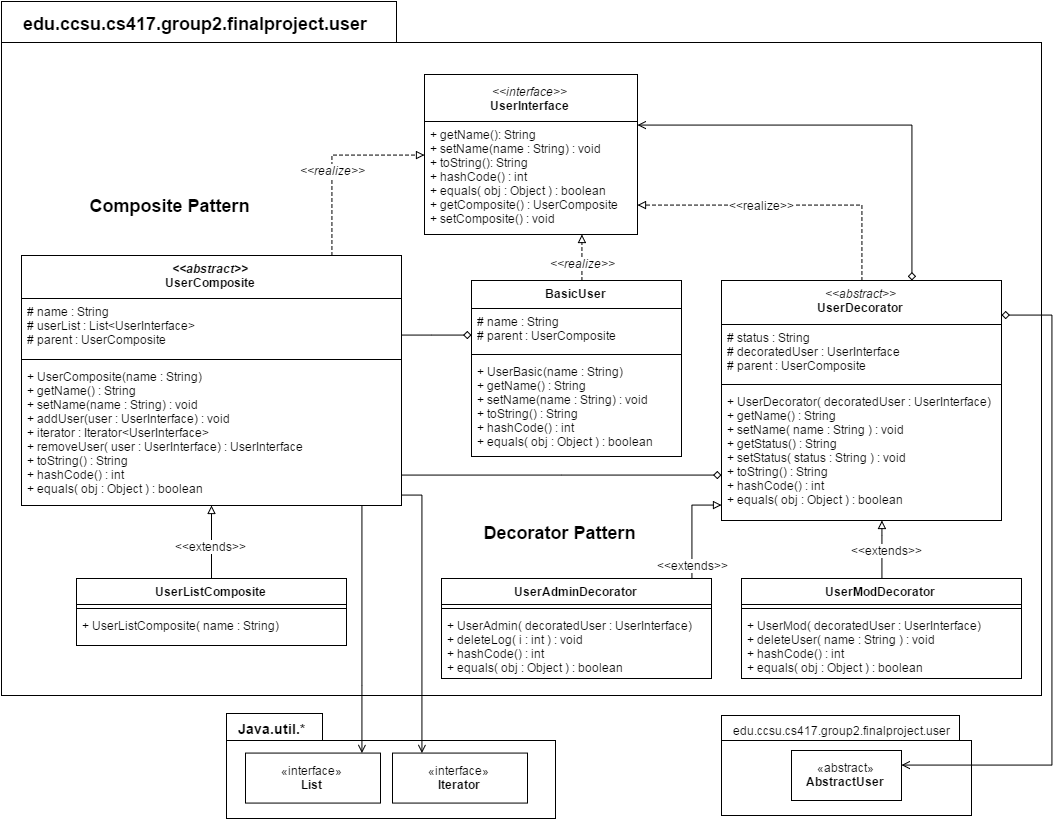

The diagram above was exported from draw.io. Its source (the exported page's mxGraphModel, read from the mxfile embedded in the PNG):
<mxGraphModel dx="1291" dy="709" grid="1" gridSize="10" guides="1" tooltips="1" connect="1" arrows="1" fold="1" page="1" pageScale="1" pageWidth="1100" pageHeight="850" math="0" shadow="0">
  <root>
    <mxCell id="0" />
    <mxCell id="1" parent="0" />
    <mxCell id="4828d9d7b0bf6640-2" value="" style="shape=folder;fontStyle=1;spacingTop=10;tabWidth=395;tabHeight=41;tabPosition=left;html=1;align=center;" vertex="1" parent="1">
      <mxGeometry x="30" y="16" width="1040" height="694" as="geometry" />
    </mxCell>
    <mxCell id="58c0ebf489865538-1" value="&lt;div&gt;&lt;i&gt;&amp;lt;&amp;lt;interface&amp;gt;&amp;gt;&lt;/i&gt;&lt;/div&gt;&lt;b&gt;UserInterface&lt;/b&gt;" style="swimlane;html=1;fontStyle=0;childLayout=stackLayout;horizontal=1;startSize=47;fillColor=none;horizontalStack=0;resizeParent=1;resizeLast=0;collapsible=1;marginBottom=0;swimlaneFillColor=#ffffff;" vertex="1" parent="1">
      <mxGeometry x="453" y="89" width="213" height="160" as="geometry" />
    </mxCell>
    <mxCell id="58c0ebf489865538-2" value="+ getName(): String&lt;div&gt;+ setName(name : String) : void&lt;br&gt;&lt;/div&gt;&lt;div&gt;+ toString(): String&lt;br&gt;&lt;/div&gt;&lt;div&gt;+ hashCode() : int&lt;/div&gt;&lt;div&gt;+ equals( obj : Object ) : boolean&lt;/div&gt;&lt;div&gt;&lt;div&gt;+ getComposite() : UserComposite&lt;/div&gt;&lt;div&gt;+ setComposite() : void&lt;/div&gt;&lt;/div&gt;" style="text;html=1;strokeColor=none;fillColor=none;align=left;verticalAlign=top;spacingLeft=4;spacingRight=4;whiteSpace=wrap;overflow=hidden;rotatable=0;points=[[0,0.5],[1,0.5]];portConstraint=eastwest;" vertex="1" parent="58c0ebf489865538-1">
      <mxGeometry y="47" width="213" height="113" as="geometry" />
    </mxCell>
    <mxCell id="58c0ebf489865538-29" style="edgeStyle=orthogonalEdgeStyle;rounded=0;html=1;startArrow=none;startFill=0;endArrow=block;endFill=0;jettySize=auto;orthogonalLoop=1;strokeWidth=1;dashed=1;" edge="1" parent="1" source="58c0ebf489865538-5" target="58c0ebf489865538-1">
      <mxGeometry relative="1" as="geometry">
        <mxPoint x="693" y="246" as="targetPoint" />
        <Array as="points">
          <mxPoint x="890" y="220" />
        </Array>
      </mxGeometry>
    </mxCell>
    <mxCell id="5f690a25403cd609-1" value="&amp;lt;&amp;lt;realize&amp;gt;&amp;gt;" style="text;html=1;resizable=0;points=[];align=center;verticalAlign=middle;labelBackgroundColor=#ffffff;" vertex="1" connectable="0" parent="58c0ebf489865538-29">
      <mxGeometry x="-0.2926" y="3" relative="1" as="geometry">
        <mxPoint x="-70" y="-3" as="offset" />
      </mxGeometry>
    </mxCell>
    <mxCell id="58c0ebf489865538-5" value="&lt;div&gt;&lt;span style=&quot;font-weight: normal&quot;&gt;&lt;i&gt;&amp;lt;&amp;lt;abstract&amp;gt;&amp;gt;&lt;/i&gt;&lt;/span&gt;&lt;/div&gt;UserDecorator" style="swimlane;html=1;fontStyle=1;align=center;verticalAlign=top;childLayout=stackLayout;horizontal=1;startSize=44;horizontalStack=0;resizeParent=1;resizeLast=0;collapsible=1;marginBottom=0;swimlaneFillColor=#ffffff;" vertex="1" parent="1">
      <mxGeometry x="750" y="295" width="280" height="240" as="geometry" />
    </mxCell>
    <mxCell id="58c0ebf489865538-6" value="# status : String&lt;div&gt;# decoratedUser : UserInterface&lt;/div&gt;&lt;div&gt;# parent : UserComposite&lt;br&gt;&lt;/div&gt;" style="text;html=1;strokeColor=none;fillColor=none;align=left;verticalAlign=top;spacingLeft=4;spacingRight=4;whiteSpace=wrap;overflow=hidden;rotatable=0;points=[[0,0.5],[1,0.5]];portConstraint=eastwest;" vertex="1" parent="58c0ebf489865538-5">
      <mxGeometry y="44" width="280" height="56" as="geometry" />
    </mxCell>
    <mxCell id="58c0ebf489865538-7" value="" style="line;html=1;strokeWidth=1;fillColor=none;align=left;verticalAlign=middle;spacingTop=-1;spacingLeft=3;spacingRight=3;rotatable=0;labelPosition=right;points=[];portConstraint=eastwest;" vertex="1" parent="58c0ebf489865538-5">
      <mxGeometry y="100" width="280" height="8" as="geometry" />
    </mxCell>
    <mxCell id="58c0ebf489865538-8" value="+ UserDecorator( decoratedUser : UserInterface)&lt;div&gt;+ getName() : String&amp;nbsp;&lt;/div&gt;&lt;div&gt;+ setName( name : String ) : void&amp;nbsp;&lt;/div&gt;&lt;div&gt;+ getStatus() : String&amp;nbsp;&lt;/div&gt;&lt;div&gt;+ setStatus( status : String ) : void&lt;/div&gt;&lt;div&gt;+ toString() : String&amp;nbsp;&lt;/div&gt;&lt;div&gt;+ hashCode() : int&lt;/div&gt;&lt;div&gt;+ equals( obj : Object ) : boolean&lt;/div&gt;" style="text;html=1;strokeColor=none;fillColor=none;align=left;verticalAlign=top;spacingLeft=4;spacingRight=4;whiteSpace=wrap;overflow=hidden;rotatable=0;points=[[0,0.5],[1,0.5]];portConstraint=eastwest;" vertex="1" parent="58c0ebf489865538-5">
      <mxGeometry y="108" width="280" height="122" as="geometry" />
    </mxCell>
    <mxCell id="58c0ebf489865538-31" style="edgeStyle=orthogonalEdgeStyle;rounded=0;html=1;startArrow=none;startFill=0;endArrow=block;endFill=0;jettySize=auto;orthogonalLoop=1;strokeWidth=1;" edge="1" parent="1" source="58c0ebf489865538-13" target="58c0ebf489865538-5">
      <mxGeometry relative="1" as="geometry">
        <mxPoint x="683" y="506" as="targetPoint" />
        <Array as="points">
          <mxPoint x="910" y="550" />
          <mxPoint x="910" y="550" />
        </Array>
      </mxGeometry>
    </mxCell>
    <mxCell id="7213cb694c26bcbe-4" value="&amp;lt;&amp;lt;extends&amp;gt;&amp;gt;" style="text;html=1;resizable=0;points=[];align=center;verticalAlign=middle;labelBackgroundColor=#ffffff;" vertex="1" connectable="0" parent="58c0ebf489865538-31">
      <mxGeometry x="-0.0204" y="-4" relative="1" as="geometry">
        <mxPoint as="offset" />
      </mxGeometry>
    </mxCell>
    <mxCell id="58c0ebf489865538-13" value="UserModDecorator" style="swimlane;html=1;fontStyle=1;align=center;verticalAlign=top;childLayout=stackLayout;horizontal=1;startSize=26;horizontalStack=0;resizeParent=1;resizeLast=0;collapsible=1;marginBottom=0;swimlaneFillColor=#ffffff;" vertex="1" parent="1">
      <mxGeometry x="770" y="593" width="280" height="100" as="geometry" />
    </mxCell>
    <mxCell id="58c0ebf489865538-15" value="" style="line;html=1;strokeWidth=1;fillColor=none;align=left;verticalAlign=middle;spacingTop=-1;spacingLeft=3;spacingRight=3;rotatable=0;labelPosition=right;points=[];portConstraint=eastwest;" vertex="1" parent="58c0ebf489865538-13">
      <mxGeometry y="26" width="280" height="8" as="geometry" />
    </mxCell>
    <mxCell id="58c0ebf489865538-16" value="+ UserMod( decoratedUser : UserInterface)&lt;div&gt;+ deleteUser( name : String ) : void&lt;/div&gt;&lt;div&gt;+ hashCode() : int&lt;/div&gt;&lt;div&gt;+ equals( obj : Object ) : boolean&lt;/div&gt;" style="text;html=1;strokeColor=none;fillColor=none;align=left;verticalAlign=top;spacingLeft=4;spacingRight=4;whiteSpace=wrap;overflow=hidden;rotatable=0;points=[[0,0.5],[1,0.5]];portConstraint=eastwest;" vertex="1" parent="58c0ebf489865538-13">
      <mxGeometry y="34" width="280" height="66" as="geometry" />
    </mxCell>
    <mxCell id="58c0ebf489865538-30" style="edgeStyle=orthogonalEdgeStyle;rounded=0;html=1;startArrow=none;startFill=0;endArrow=block;endFill=0;jettySize=auto;orthogonalLoop=1;strokeWidth=1;" edge="1" parent="1" source="58c0ebf489865538-17" target="58c0ebf489865538-5">
      <mxGeometry relative="1" as="geometry">
        <mxPoint x="533" y="509" as="targetPoint" />
        <Array as="points">
          <mxPoint x="720" y="520" />
        </Array>
      </mxGeometry>
    </mxCell>
    <mxCell id="7213cb694c26bcbe-3" value="&amp;lt;&amp;lt;extends&amp;gt;&amp;gt;" style="text;html=1;resizable=0;points=[];align=center;verticalAlign=middle;labelBackgroundColor=#ffffff;" vertex="1" connectable="0" parent="58c0ebf489865538-30">
      <mxGeometry x="-0.0855" y="-2" relative="1" as="geometry">
        <mxPoint x="-2" y="33" as="offset" />
      </mxGeometry>
    </mxCell>
    <mxCell id="58c0ebf489865538-17" value="UserAdminDecorator" style="swimlane;html=1;fontStyle=1;align=center;verticalAlign=top;childLayout=stackLayout;horizontal=1;startSize=26;horizontalStack=0;resizeParent=1;resizeLast=0;collapsible=1;marginBottom=0;swimlaneFillColor=#ffffff;" vertex="1" parent="1">
      <mxGeometry x="470" y="593" width="270" height="100" as="geometry" />
    </mxCell>
    <mxCell id="58c0ebf489865538-19" value="" style="line;html=1;strokeWidth=1;fillColor=none;align=left;verticalAlign=middle;spacingTop=-1;spacingLeft=3;spacingRight=3;rotatable=0;labelPosition=right;points=[];portConstraint=eastwest;" vertex="1" parent="58c0ebf489865538-17">
      <mxGeometry y="26" width="270" height="8" as="geometry" />
    </mxCell>
    <mxCell id="58c0ebf489865538-20" value="+ UserAdmin( decoratedUser : UserInterface)&lt;div&gt;+ deleteLog( i : int ) : void&lt;/div&gt;&lt;div&gt;+ hashCode() : int&lt;/div&gt;&lt;div&gt;+ equals( obj : Object ) : boolean&lt;/div&gt;" style="text;html=1;strokeColor=none;fillColor=none;align=left;verticalAlign=top;spacingLeft=4;spacingRight=4;whiteSpace=wrap;overflow=hidden;rotatable=0;points=[[0,0.5],[1,0.5]];portConstraint=eastwest;" vertex="1" parent="58c0ebf489865538-17">
      <mxGeometry y="34" width="270" height="66" as="geometry" />
    </mxCell>
    <mxCell id="58c0ebf489865538-22" value="BasicUser" style="swimlane;html=1;fontStyle=1;align=center;verticalAlign=top;childLayout=stackLayout;horizontal=1;startSize=28;horizontalStack=0;resizeParent=1;resizeLast=0;collapsible=1;marginBottom=0;swimlaneFillColor=#ffffff;" vertex="1" parent="1">
      <mxGeometry x="500" y="295" width="210" height="176" as="geometry">
        <mxRectangle x="230" y="200" width="100" height="26" as="alternateBounds" />
      </mxGeometry>
    </mxCell>
    <mxCell id="58c0ebf489865538-23" value="# name : String&lt;div&gt;# parent : UserComposite&lt;/div&gt;" style="text;html=1;strokeColor=none;fillColor=none;align=left;verticalAlign=top;spacingLeft=4;spacingRight=4;whiteSpace=wrap;overflow=hidden;rotatable=0;points=[[0,0.5],[1,0.5]];portConstraint=eastwest;" vertex="1" parent="58c0ebf489865538-22">
      <mxGeometry y="28" width="210" height="42" as="geometry" />
    </mxCell>
    <mxCell id="58c0ebf489865538-24" value="" style="line;html=1;strokeWidth=1;fillColor=none;align=left;verticalAlign=middle;spacingTop=-1;spacingLeft=3;spacingRight=3;rotatable=0;labelPosition=right;points=[];portConstraint=eastwest;" vertex="1" parent="58c0ebf489865538-22">
      <mxGeometry y="70" width="210" height="8" as="geometry" />
    </mxCell>
    <mxCell id="58c0ebf489865538-25" value="&lt;div&gt;+ UserBasic(name : String)&amp;nbsp;&lt;br&gt;&lt;/div&gt;+ getName() : String&lt;div&gt;+ setName(name : String) : void&lt;/div&gt;&lt;div&gt;+ toString() : String&lt;/div&gt;&lt;div&gt;+ hashCode() : int&lt;/div&gt;&lt;div&gt;+ equals( obj : Object ) : boolean&lt;/div&gt;" style="text;html=1;strokeColor=none;fillColor=none;align=left;verticalAlign=top;spacingLeft=4;spacingRight=4;whiteSpace=wrap;overflow=hidden;rotatable=0;points=[[0,0.5],[1,0.5]];portConstraint=eastwest;" vertex="1" parent="58c0ebf489865538-22">
      <mxGeometry y="78" width="210" height="98" as="geometry" />
    </mxCell>
    <mxCell id="58c0ebf489865538-27" style="edgeStyle=orthogonalEdgeStyle;rounded=0;html=1;startArrow=none;startFill=0;endArrow=block;endFill=0;jettySize=auto;orthogonalLoop=1;strokeWidth=1;dashed=1;" edge="1" parent="1" source="58c0ebf489865538-22" target="58c0ebf489865538-1">
      <mxGeometry relative="1" as="geometry">
        <mxPoint x="283" y="56" as="targetPoint" />
        <Array as="points">
          <mxPoint x="610" y="290" />
          <mxPoint x="610" y="290" />
        </Array>
      </mxGeometry>
    </mxCell>
    <mxCell id="58c0ebf489865538-28" value="&lt;i&gt;&amp;lt;&amp;lt;realize&amp;gt;&amp;gt;&lt;/i&gt;" style="text;html=1;resizable=0;points=[];align=center;verticalAlign=middle;labelBackgroundColor=#ffffff;" vertex="1" connectable="0" parent="58c0ebf489865538-27">
      <mxGeometry x="-0.0667" y="-3" relative="1" as="geometry">
        <mxPoint x="-3" y="4" as="offset" />
      </mxGeometry>
    </mxCell>
    <mxCell id="25d1f295473c9348-1" style="edgeStyle=orthogonalEdgeStyle;rounded=0;html=1;startArrow=diamond;startFill=0;endArrow=open;endFill=0;jettySize=auto;orthogonalLoop=1;strokeWidth=1;" edge="1" parent="1" source="58c0ebf489865538-5" target="58c0ebf489865538-1">
      <mxGeometry relative="1" as="geometry">
        <Array as="points">
          <mxPoint x="940" y="140" />
        </Array>
      </mxGeometry>
    </mxCell>
    <mxCell id="4828d9d7b0bf6640-3" value="&lt;b&gt;&lt;font style=&quot;font-size: 18px&quot;&gt;edu.ccsu.cs417.group2.finalproject.user&lt;/font&gt;&lt;/b&gt;" style="text;html=1;resizable=0;points=[];autosize=1;align=left;verticalAlign=top;spacingTop=-4;" vertex="1" parent="1">
      <mxGeometry x="50" y="26" width="370" height="20" as="geometry" />
    </mxCell>
    <mxCell id="7213cb694c26bcbe-2" value="&lt;b&gt;&lt;font style=&quot;font-size: 18px&quot;&gt;Decorator Pattern&lt;/font&gt;&lt;/b&gt;" style="text;html=1;strokeColor=none;fillColor=none;align=center;verticalAlign=middle;whiteSpace=wrap;" vertex="1" parent="1">
      <mxGeometry x="500" y="536" width="177" height="22" as="geometry" />
    </mxCell>
    <mxCell id="88ea0177ccb94a3-6" value="&lt;i&gt;&amp;lt;&amp;lt;abstract&amp;gt;&amp;gt;&lt;/i&gt;&lt;div&gt;UserComposite&lt;/div&gt;" style="swimlane;html=1;fontStyle=1;align=center;verticalAlign=top;childLayout=stackLayout;horizontal=1;startSize=43;horizontalStack=0;resizeParent=1;resizeLast=0;collapsible=1;marginBottom=0;swimlaneFillColor=#ffffff;" vertex="1" parent="1">
      <mxGeometry x="50" y="270" width="380" height="250" as="geometry">
        <mxRectangle x="230" y="200" width="100" height="26" as="alternateBounds" />
      </mxGeometry>
    </mxCell>
    <mxCell id="88ea0177ccb94a3-7" value="# name : String&lt;div&gt;# userList : List&amp;lt;UserInterface&amp;gt;&lt;/div&gt;&lt;div&gt;# parent : UserComposite&lt;/div&gt;" style="text;html=1;strokeColor=none;fillColor=none;align=left;verticalAlign=top;spacingLeft=4;spacingRight=4;whiteSpace=wrap;overflow=hidden;rotatable=0;points=[[0,0.5],[1,0.5]];portConstraint=eastwest;" vertex="1" parent="88ea0177ccb94a3-6">
      <mxGeometry y="43" width="380" height="57" as="geometry" />
    </mxCell>
    <mxCell id="88ea0177ccb94a3-8" value="" style="line;html=1;strokeWidth=1;fillColor=none;align=left;verticalAlign=middle;spacingTop=-1;spacingLeft=3;spacingRight=3;rotatable=0;labelPosition=right;points=[];portConstraint=eastwest;" vertex="1" parent="88ea0177ccb94a3-6">
      <mxGeometry y="100" width="380" height="8" as="geometry" />
    </mxCell>
    <mxCell id="88ea0177ccb94a3-9" value="&lt;div&gt;+ UserComposite(name : String)&amp;nbsp;&lt;br&gt;&lt;/div&gt;+ getName() : String&lt;div&gt;+ setName(name : String) : void&lt;/div&gt;&lt;div&gt;+ addUser(user : UserInterface) : void&lt;/div&gt;&lt;div&gt;+ iterator : Iterator&amp;lt;UserInterface&amp;gt;&lt;/div&gt;&lt;div&gt;+ removeUser( user : UserInterface) : UserInterface&lt;/div&gt;&lt;div&gt;+ toString() : String&lt;/div&gt;&lt;div&gt;+ hashCode() : int&lt;/div&gt;&lt;div&gt;+ equals( obj : Object ) : boolean&lt;/div&gt;" style="text;html=1;strokeColor=none;fillColor=none;align=left;verticalAlign=top;spacingLeft=4;spacingRight=4;whiteSpace=wrap;overflow=hidden;rotatable=0;points=[[0,0.5],[1,0.5]];portConstraint=eastwest;" vertex="1" parent="88ea0177ccb94a3-6">
      <mxGeometry y="108" width="380" height="142" as="geometry" />
    </mxCell>
    <mxCell id="88ea0177ccb94a3-10" style="edgeStyle=orthogonalEdgeStyle;rounded=0;html=1;startArrow=diamond;startFill=0;endArrow=none;endFill=0;jettySize=auto;orthogonalLoop=1;" edge="1" parent="1" source="58c0ebf489865538-5" target="88ea0177ccb94a3-6">
      <mxGeometry relative="1" as="geometry">
        <Array as="points">
          <mxPoint x="590" y="490" />
          <mxPoint x="590" y="490" />
        </Array>
      </mxGeometry>
    </mxCell>
    <mxCell id="88ea0177ccb94a3-11" style="edgeStyle=orthogonalEdgeStyle;rounded=0;html=1;startArrow=diamond;startFill=0;endArrow=none;endFill=0;jettySize=auto;orthogonalLoop=1;" edge="1" parent="1" source="58c0ebf489865538-22" target="88ea0177ccb94a3-6">
      <mxGeometry x="439.9999999999998" y="499.57142857142867" as="geometry">
        <mxPoint x="759.9999999999998" y="499.57142857142867" as="sourcePoint" />
        <mxPoint x="439.9999999999998" y="499.57142857142867" as="targetPoint" />
        <Array as="points">
          <mxPoint x="460" y="350" />
          <mxPoint x="460" y="350" />
        </Array>
      </mxGeometry>
    </mxCell>
    <mxCell id="88ea0177ccb94a3-12" style="edgeStyle=orthogonalEdgeStyle;rounded=0;html=1;startArrow=none;startFill=0;endArrow=block;endFill=0;jettySize=auto;orthogonalLoop=1;strokeWidth=1;dashed=1;" edge="1" parent="1" source="88ea0177ccb94a3-6" target="58c0ebf489865538-1">
      <mxGeometry x="620.4285714285716" y="258.9999999999999" as="geometry">
        <mxPoint x="620.4285714285716" y="258.9999999999999" as="targetPoint" />
        <Array as="points">
          <mxPoint x="360" y="170" />
        </Array>
        <mxPoint x="620.4285714285716" y="305" as="sourcePoint" />
      </mxGeometry>
    </mxCell>
    <mxCell id="88ea0177ccb94a3-13" value="&lt;i&gt;&amp;lt;&amp;lt;realize&amp;gt;&amp;gt;&lt;/i&gt;" style="text;html=1;resizable=0;points=[];align=center;verticalAlign=middle;labelBackgroundColor=#ffffff;" vertex="1" connectable="0" parent="88ea0177ccb94a3-12">
      <mxGeometry x="-0.0667" y="-3" relative="1" as="geometry">
        <mxPoint x="-3" y="4" as="offset" />
      </mxGeometry>
    </mxCell>
    <mxCell id="88ea0177ccb94a3-17" style="edgeStyle=orthogonalEdgeStyle;rounded=0;html=1;startArrow=none;startFill=0;endArrow=block;endFill=0;jettySize=auto;orthogonalLoop=1;" edge="1" parent="1" source="88ea0177ccb94a3-14" target="88ea0177ccb94a3-6">
      <mxGeometry relative="1" as="geometry" />
    </mxCell>
    <mxCell id="88ea0177ccb94a3-18" value="&amp;lt;&amp;lt;extends&amp;gt;&amp;gt;" style="text;html=1;resizable=0;points=[];align=center;verticalAlign=middle;labelBackgroundColor=#ffffff;" vertex="1" connectable="0" parent="88ea0177ccb94a3-17">
      <mxGeometry x="-0.1233" y="1" relative="1" as="geometry">
        <mxPoint y="-1" as="offset" />
      </mxGeometry>
    </mxCell>
    <mxCell id="88ea0177ccb94a3-14" value="UserListComposite" style="swimlane;html=1;fontStyle=1;align=center;verticalAlign=top;childLayout=stackLayout;horizontal=1;startSize=26;horizontalStack=0;resizeParent=1;resizeLast=0;collapsible=1;marginBottom=0;swimlaneFillColor=#ffffff;" vertex="1" parent="1">
      <mxGeometry x="105" y="593" width="270" height="67" as="geometry" />
    </mxCell>
    <mxCell id="88ea0177ccb94a3-15" value="" style="line;html=1;strokeWidth=1;fillColor=none;align=left;verticalAlign=middle;spacingTop=-1;spacingLeft=3;spacingRight=3;rotatable=0;labelPosition=right;points=[];portConstraint=eastwest;" vertex="1" parent="88ea0177ccb94a3-14">
      <mxGeometry y="26" width="270" height="8" as="geometry" />
    </mxCell>
    <mxCell id="88ea0177ccb94a3-16" value="+ UserListComposite( name : String)" style="text;html=1;strokeColor=none;fillColor=none;align=left;verticalAlign=top;spacingLeft=4;spacingRight=4;whiteSpace=wrap;overflow=hidden;rotatable=0;points=[[0,0.5],[1,0.5]];portConstraint=eastwest;" vertex="1" parent="88ea0177ccb94a3-14">
      <mxGeometry y="34" width="270" height="26" as="geometry" />
    </mxCell>
    <mxCell id="88ea0177ccb94a3-19" value="&lt;b&gt;&lt;font style=&quot;font-size: 18px&quot;&gt;Composite Pattern&lt;/font&gt;&lt;/b&gt;" style="text;html=1;strokeColor=none;fillColor=none;align=center;verticalAlign=middle;whiteSpace=wrap;" vertex="1" parent="1">
      <mxGeometry x="110" y="210" width="177" height="20" as="geometry" />
    </mxCell>
    <mxCell id="88ea0177ccb94a3-22" value="" style="shape=folder;fontStyle=1;spacingTop=10;tabWidth=96;tabHeight=27;tabPosition=left;html=1;" vertex="1" parent="1">
      <mxGeometry x="255" y="728" width="329" height="105" as="geometry" />
    </mxCell>
    <mxCell id="88ea0177ccb94a3-23" value="«interface»&lt;br&gt;&lt;b&gt;Iterator&lt;/b&gt;" style="html=1;" vertex="1" parent="1">
      <mxGeometry x="421" y="767.5714285714284" width="135" height="50" as="geometry" />
    </mxCell>
    <mxCell id="88ea0177ccb94a3-25" value="«interface»&lt;br&gt;&lt;b&gt;List&lt;/b&gt;" style="html=1;" vertex="1" parent="1">
      <mxGeometry x="274" y="767.5714285714284" width="135" height="50" as="geometry" />
    </mxCell>
    <mxCell id="88ea0177ccb94a3-31" style="edgeStyle=orthogonalEdgeStyle;rounded=0;html=1;startArrow=open;startFill=0;endArrow=none;endFill=0;jettySize=auto;orthogonalLoop=1;" edge="1" parent="1" source="88ea0177ccb94a3-23" target="88ea0177ccb94a3-9">
      <mxGeometry relative="1" as="geometry">
        <Array as="points">
          <mxPoint x="450" y="510" />
        </Array>
      </mxGeometry>
    </mxCell>
    <mxCell id="88ea0177ccb94a3-26" value="&lt;b&gt;&lt;font style=&quot;font-size: 14px&quot;&gt;Java.util.*&lt;/font&gt;&lt;/b&gt;" style="text;html=1;resizable=0;points=[];autosize=1;align=left;verticalAlign=top;spacingTop=-4;" vertex="1" parent="1">
      <mxGeometry x="265" y="732.5714285714286" width="80" height="20" as="geometry" />
    </mxCell>
    <mxCell id="88ea0177ccb94a3-27" value="" style="shape=folder;fontStyle=1;spacingTop=10;tabWidth=238;tabHeight=25;tabPosition=left;html=1;" vertex="1" parent="1">
      <mxGeometry x="750" y="730" width="250" height="100" as="geometry" />
    </mxCell>
    <mxCell id="88ea0177ccb94a3-28" value="&lt;font style=&quot;font-size: 12px&quot;&gt;edu.ccsu.cs417.group2.finalproject.user&lt;/font&gt;" style="text;html=1;resizable=0;points=[];autosize=1;align=left;verticalAlign=top;spacingTop=-4;" vertex="1" parent="1">
      <mxGeometry x="760" y="736" width="230" height="20" as="geometry" />
    </mxCell>
    <mxCell id="88ea0177ccb94a3-29" value="«abstract»&lt;br&gt;&lt;b&gt;AbstractUser&lt;/b&gt;" style="html=1;" vertex="1" parent="1">
      <mxGeometry x="820" y="765" width="110" height="50" as="geometry" />
    </mxCell>
    <mxCell id="88ea0177ccb94a3-30" style="edgeStyle=orthogonalEdgeStyle;rounded=0;html=1;startArrow=open;startFill=0;endArrow=diamond;endFill=0;jettySize=auto;orthogonalLoop=1;" edge="1" parent="1" source="88ea0177ccb94a3-29" target="58c0ebf489865538-5">
      <mxGeometry relative="1" as="geometry">
        <Array as="points">
          <mxPoint x="1080" y="780" />
          <mxPoint x="1080" y="330" />
        </Array>
      </mxGeometry>
    </mxCell>
    <mxCell id="88ea0177ccb94a3-32" style="edgeStyle=orthogonalEdgeStyle;rounded=0;html=1;startArrow=open;startFill=0;endArrow=none;endFill=0;jettySize=auto;orthogonalLoop=1;" edge="1" parent="1" source="88ea0177ccb94a3-25" target="88ea0177ccb94a3-9">
      <mxGeometry relative="1" as="geometry">
        <Array as="points">
          <mxPoint x="390" y="700" />
          <mxPoint x="390" y="700" />
        </Array>
      </mxGeometry>
    </mxCell>
  </root>
</mxGraphModel>